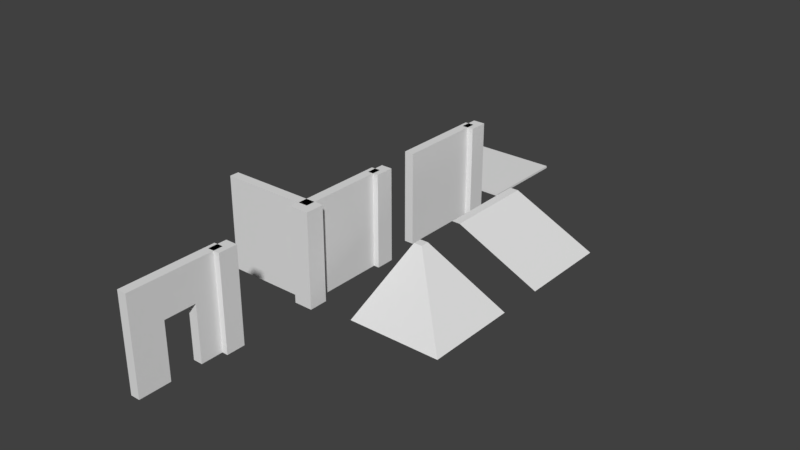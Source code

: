 # Source: modularbuilding.blend  (saved by Blender 2.79.0; exported with 4.5.12 LTS)
import bpy
from mathutils import Matrix  # noqa: F401  (used for matrix-valued properties, if any)

bpy.ops.wm.read_factory_settings(use_empty=True)
scene = bpy.context.scene
scene.name = 'Scene'

# ---- collections
col_collection_1 = bpy.data.collections.new('Collection 1'); scene.collection.children.link(col_collection_1)

# ---- materials (node trees are filled in below, after node groups)
mat_material = bpy.data.materials.new('Material')
mat_material.alpha_threshold = 0.0
mat_material.use_transparent_shadow = False
mat_material.roughness = 0.5
mat_material.line_color = (0.0, 0.0, 0.0, 1.0)

# ---- material node trees

# ---- world
world_world = bpy.data.worlds.new('World'); scene.world = world_world
world_world.color = (0.05088, 0.05088, 0.05088)
world_world.use_sun_shadow = False
world_world.sun_shadow_jitter_overblur = 0.0
world_world.cycles.sampling_method = 'MANUAL'

# ---- meshes
me_cube_005 = bpy.data.meshes.new('Cube.005')
me_cube_005.from_pydata([(-2.0, 0.0, -0.025), (-2.0, 0.0, 0.025), (-2.0, 2.0, -0.025), (-2.0, 2.0, 0.025), (0.0, 0.0, -0.025), (0.0, 0.0, 0.025), (0.0, 2.0, -0.025), (0.0, 2.0, 0.025)], [], [(0, 1, 3, 2), (2, 3, 7, 6), (6, 7, 5, 4), (4, 5, 1, 0), (2, 6, 4, 0), (7, 3, 1, 5)])
me_cube_005.use_remesh_preserve_volume = False
me_cube_005.use_remesh_preserve_attributes = False
me_cube_005.use_mirror_vertex_groups = False
me_cube_005.update()
me_cube_004 = bpy.data.meshes.new('Cube.004')
me_cube_004.from_pydata([(2.0, 0.0, 0.0), (-1.192e-07, 1.788e-07, 0.0), (2.0, -3.691e-07, 2.0), (-3.576e-07, 3.576e-07, 2.0), (1.8, 0.1296, 0.0), (1.8, 0.1296, 2.0), (2.2, 0.1296, 0.0), (2.2, 0.1296, 2.0), (1.8, -0.1296, 0.0), (1.8, -0.1296, 2.0), (2.2, -0.1296, 0.0), (2.2, -0.1296, 2.0), (2.0, 0.2, 0.0), (-1.168e-07, 0.2, 0.0), (2.0, 0.2, 2.0), (-3.552e-07, 0.2, 2.0), (1.333, 5.96e-08, 0.0), (0.6667, 1.192e-07, 0.0), (1.333, -1.268e-07, 2.0), (0.6667, 1.154e-07, 2.0), (1.333, 0.2, 0.0), (0.6667, 0.2, 0.0), (1.333, 0.2, 2.0), (0.6667, 0.2, 2.0), (2.0, -2.215e-07, 1.2), (-2.623e-07, 2.861e-07, 1.2), (2.0, 0.2, 1.2), (-2.599e-07, 0.2, 1.2), (1.333, 0.2, 1.2), (0.6667, 0.2, 1.2), (1.333, -5.227e-08, 1.2), (0.6667, 1.169e-07, 1.2)], [], [(31, 19, 3, 25), (4, 5, 7, 6), (6, 7, 11, 10), (10, 11, 9, 8), (8, 9, 5, 4), (6, 10, 8, 4), (11, 7, 5, 9), (29, 27, 15, 23), (25, 27, 13, 1), (16, 20, 12, 0), (19, 23, 15, 3), (24, 26, 14, 2), (2, 14, 22, 18), (18, 22, 23, 19), (1, 13, 21, 17), (31, 17, 21, 29), (26, 28, 22, 14), (28, 29, 23, 22), (24, 2, 18, 30), (30, 18, 19, 31), (29, 28, 30, 31), (0, 24, 30, 16), (30, 28, 20, 16), (12, 20, 28, 26), (0, 12, 26, 24), (3, 15, 27, 25), (21, 13, 27, 29), (17, 31, 25, 1)])
me_cube_004.materials.append(mat_material)
me_cube_004.use_remesh_preserve_volume = False
me_cube_004.use_remesh_preserve_attributes = False
me_cube_004.use_mirror_vertex_groups = False
me_cube_004.update()
me_cube_003 = bpy.data.meshes.new('Cube.003')
me_cube_003.from_pydata([(3.894e-07, 2.0, 3.433e-07), (-1.813, 2.0, 0.8452), (1.791e-08, -3.02e-07, 3.205e-07), (-2.0, 7.557e-08, -1.192e-07), (-1.813, 1.813, 0.8452), (-2.0, 2.0, 0.8452), (-2.0, 1.813, 0.8452)], [], [(0, 1, 4, 2), (2, 4, 6, 3), (4, 1, 5, 6)])
me_cube_003.materials.append(mat_material)
me_cube_003.use_remesh_preserve_volume = False
me_cube_003.use_remesh_preserve_attributes = False
me_cube_003.use_mirror_vertex_groups = False
me_cube_003.update()
me_cube_002 = bpy.data.meshes.new('Cube.002')
me_cube_002.from_pydata([(3.894e-07, 2.0, 3.433e-07), (-7.557e-08, -1.192e-07, -1.621e-07), (-1.813, 2.0, 0.8452), (-1.813, -1.498e-07, 0.8452), (-2.0, 2.0, 0.8452), (-2.0, -1.498e-07, 0.8452)], [], [(0, 2, 3, 1), (3, 2, 4, 5)])
me_cube_002.materials.append(mat_material)
me_cube_002.use_remesh_preserve_volume = False
me_cube_002.use_remesh_preserve_attributes = False
me_cube_002.use_mirror_vertex_groups = False
me_cube_002.update()
me_cube_001 = bpy.data.meshes.new('Cube.001')
me_cube_001.from_pydata([(2.0, 0.0, 0.0), (-1.192e-07, 1.788e-07, 0.0), (2.0, -3.691e-07, 2.0), (-3.576e-07, 3.576e-07, 2.0), (1.8, 0.1296, 0.0), (1.8, 0.1296, 2.0), (2.2, 0.1296, 0.0), (2.2, 0.1296, 2.0), (1.8, -0.1296, 0.0), (1.8, -0.1296, 2.0), (2.2, -0.1296, 0.0), (2.2, -0.1296, 2.0), (2.0, 0.2, 0.0), (-1.168e-07, 0.2, 0.0), (2.0, 0.2, 2.0), (-3.552e-07, 0.2, 2.0)], [], [(0, 2, 3, 1), (4, 5, 7, 6), (6, 7, 11, 10), (10, 11, 9, 8), (8, 9, 5, 4), (6, 10, 8, 4), (11, 7, 5, 9), (12, 13, 15, 14), (3, 15, 13, 1), (1, 13, 12, 0), (2, 14, 15, 3), (0, 12, 14, 2)])
me_cube_001.materials.append(mat_material)
me_cube_001.use_remesh_preserve_volume = False
me_cube_001.use_remesh_preserve_attributes = False
me_cube_001.use_mirror_vertex_groups = False
me_cube_001.update()
me_cube = bpy.data.meshes.new('Cube')
me_cube.from_pydata([(2.0, 0.0, 0.0), (-1.192e-07, 1.788e-07, 0.0), (3.576e-07, 2.0, 0.0), (2.0, -5.96e-07, 2.0), (-3.576e-07, 3.576e-07, 2.0), (5.96e-08, 2.0, 2.0), (0.2, -0.2, 0.0), (0.2, -0.2, 2.0), (-0.2, -0.2, 0.0), (-0.2, -0.2, 2.0), (0.2, 0.2, 0.0), (-0.2, 0.2, 0.0), (-0.2, 0.2, 2.0), (1.8, -0.12, 0.0), (1.8, -0.12, 2.0), (1.8, 0.12, 0.0), (1.8, 0.12, 2.0), (2.2, -0.12, 0.0), (2.2, -0.12, 2.0), (2.2, 0.12, 0.0), (2.2, 0.12, 2.0), (2.0, 0.2, 0.0), (2.0, 0.2, 2.0), (0.2, 2.0, 0.0), (0.2, 0.2, 2.0), (0.2, 2.0, 2.0)], [], [(0, 3, 4, 1), (1, 4, 5, 2), (6, 7, 9, 8), (8, 9, 12, 11), (11, 12, 24, 10), (10, 24, 7, 6), (8, 11, 10, 6), (12, 9, 7, 24), (13, 14, 16, 15), (15, 16, 20, 19), (19, 20, 18, 17), (17, 18, 14, 13), (15, 19, 17, 13), (20, 16, 14, 18), (21, 10, 24, 22), (10, 23, 25, 24), (4, 24, 25, 5), (5, 25, 23, 2), (2, 23, 10, 1), (1, 10, 21, 0), (3, 22, 24, 4), (0, 21, 22, 3)])
me_cube.materials.append(mat_material)
me_cube.use_remesh_preserve_volume = False
me_cube.use_remesh_preserve_attributes = False
me_cube.use_mirror_vertex_groups = False
me_cube.update()

# ---- objects
ob_cube_004 = bpy.data.objects.new('Cube.004', me_cube_005)
ob_cube_003 = bpy.data.objects.new('Cube.003', me_cube_004)
ob_cube_010 = bpy.data.objects.new('Cube.010', me_cube_003)
ob_cube_008 = bpy.data.objects.new('Cube.008', me_cube_002)
ob_cube_001 = bpy.data.objects.new('Cube.001', me_cube_001)
ob_cube = bpy.data.objects.new('Cube', me_cube)

# ---- transforms, parenting, visibility, modifiers, constraints
ob_cube_004.location = (0.0, 5.0, 0.0)
ob_cube_004.lineart.crease_threshold = 0.0
ob_cube_003.location = (0.0, -5.0, 0.0)
ob_cube_003.rotation_euler = (0.0, -0.0, 1.571)
ob_cube_003.lock_rotations_4d = False
ob_cube_003.empty_display_type = 'ARROWS'
ob_cube_003.lineart.crease_threshold = 0.0
ob_cube_010.location = (3.0, -1.0, 0.0)
ob_cube_010.lock_rotations_4d = False
ob_cube_010.empty_display_type = 'ARROWS'
ob_cube_010.lineart.crease_threshold = 0.0
ob_cube_008.location = (3.0, 2.0, 0.0)
ob_cube_008.lock_rotations_4d = False
ob_cube_008.empty_display_type = 'ARROWS'
ob_cube_008.lineart.crease_threshold = 0.0
ob_cube_001.location = (0.0, 2.0, 0.0)
ob_cube_001.rotation_euler = (0.0, -0.0, 1.571)
ob_cube_001.lock_rotations_4d = False
ob_cube_001.empty_display_type = 'ARROWS'
ob_cube_001.lineart.crease_threshold = 0.0
ob_cube.location = (0.0, -1.0, 0.0)
ob_cube.rotation_euler = (0.0, -0.0, 1.571)
ob_cube.lock_rotations_4d = False
ob_cube.empty_display_type = 'ARROWS'
ob_cube.lineart.crease_threshold = 0.0

# ---- collection membership
col_collection_1.objects.link(ob_cube_004)
col_collection_1.objects.link(ob_cube_003)
col_collection_1.objects.link(ob_cube_010)
col_collection_1.objects.link(ob_cube_008)
col_collection_1.objects.link(ob_cube_001)
col_collection_1.objects.link(ob_cube)

# ---- scene / render settings (as saved in the file)
scene.frame_start = 1; scene.frame_end = 250; scene.frame_set(1)
scene.render.engine = 'BLENDER_EEVEE_NEXT'
scene.render.resolution_percentage = 50
scene.render.dither_intensity = 0.0
scene.cycles.use_denoising = False
scene.cycles.samples = 128
scene.cycles.sampling_pattern = 'TABULATED_SOBOL'
scene.cycles.use_adaptive_sampling = False
scene.cycles.use_light_tree = False
scene.cycles.blur_glossy = 0.0
scene.cycles.sample_clamp_indirect = 0.0
scene.view_settings.view_transform = 'Standard'
bpy.context.view_layer.update()

# ---- added for rendering (the .blend has no active camera and no usable light): camera, sun
cam_auto = bpy.data.cameras.new('AutoCamera')
cam_auto.lens = 50.0
cam_auto.sensor_width = 36.0
cam_auto.clip_end = 1000.0
ob_auto_camera = bpy.data.objects.new('AutoCamera', cam_auto)
scene.collection.objects.link(ob_auto_camera)
ob_auto_camera.location = (12.673, -13.6076, 10.7259)
ob_auto_camera.rotation_euler = (1.09748, -7.21219e-08, 0.694738)
scene.camera = ob_auto_camera
light_auto_sun = bpy.data.lights.new('AutoSun', 'SUN')
light_auto_sun.energy = 3.0
light_auto_sun.angle = 0.0523599
ob_auto_sun = bpy.data.objects.new('AutoSun', light_auto_sun)
scene.collection.objects.link(ob_auto_sun)
ob_auto_sun.rotation_euler = (0.872665, 0.174533, 0.523599)
bpy.context.view_layer.update()
